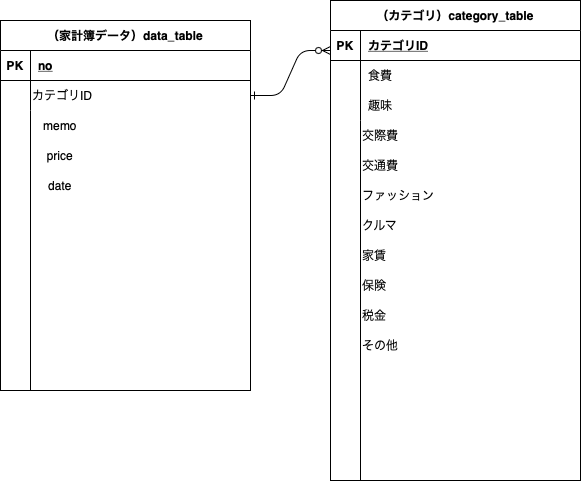

The diagram above was exported from draw.io. Its source (the exported page's mxGraphModel, read from the mxfile embedded in the PNG):
<mxGraphModel dx="441" dy="672" grid="1" gridSize="10" guides="1" tooltips="1" connect="1" arrows="1" fold="1" page="1" pageScale="1" pageWidth="850" pageHeight="1100" math="0" shadow="0" extFonts="Permanent Marker^https://fonts.googleapis.com/css?family=Permanent+Marker">
  <root>
    <mxCell id="0" />
    <mxCell id="1" parent="0" />
    <mxCell id="C-vyLk0tnHw3VtMMgP7b-1" value="" style="edgeStyle=entityRelationEdgeStyle;endArrow=ERzeroToMany;startArrow=ERone;endFill=1;startFill=0;exitX=1;exitY=0.5;exitDx=0;exitDy=0;" parent="1" source="nlCls93t7XlR2jnTZ6-m-11" edge="1">
      <mxGeometry width="100" height="100" relative="1" as="geometry">
        <mxPoint x="370" y="140" as="sourcePoint" />
        <mxPoint x="450" y="150" as="targetPoint" />
      </mxGeometry>
    </mxCell>
    <mxCell id="C-vyLk0tnHw3VtMMgP7b-23" value="（家計簿データ）data_table" style="shape=table;startSize=30;container=1;collapsible=1;childLayout=tableLayout;fixedRows=1;rowLines=0;fontStyle=1;align=center;resizeLast=1;" parent="1" vertex="1">
      <mxGeometry x="120" y="120" width="250" height="370" as="geometry" />
    </mxCell>
    <mxCell id="C-vyLk0tnHw3VtMMgP7b-24" value="" style="shape=partialRectangle;collapsible=0;dropTarget=0;pointerEvents=0;fillColor=none;points=[[0,0.5],[1,0.5]];portConstraint=eastwest;top=0;left=0;right=0;bottom=1;" parent="C-vyLk0tnHw3VtMMgP7b-23" vertex="1">
      <mxGeometry y="30" width="250" height="30" as="geometry" />
    </mxCell>
    <mxCell id="C-vyLk0tnHw3VtMMgP7b-25" value="PK" style="shape=partialRectangle;overflow=hidden;connectable=0;fillColor=none;top=0;left=0;bottom=0;right=0;fontStyle=1;" parent="C-vyLk0tnHw3VtMMgP7b-24" vertex="1">
      <mxGeometry width="30" height="30" as="geometry">
        <mxRectangle width="30" height="30" as="alternateBounds" />
      </mxGeometry>
    </mxCell>
    <mxCell id="C-vyLk0tnHw3VtMMgP7b-26" value="no" style="shape=partialRectangle;overflow=hidden;connectable=0;fillColor=none;top=0;left=0;bottom=0;right=0;align=left;spacingLeft=6;fontStyle=5;" parent="C-vyLk0tnHw3VtMMgP7b-24" vertex="1">
      <mxGeometry x="30" width="220" height="30" as="geometry">
        <mxRectangle width="220" height="30" as="alternateBounds" />
      </mxGeometry>
    </mxCell>
    <mxCell id="C-vyLk0tnHw3VtMMgP7b-27" value="" style="shape=partialRectangle;collapsible=0;dropTarget=0;pointerEvents=0;fillColor=none;points=[[0,0.5],[1,0.5]];portConstraint=eastwest;top=0;left=0;right=0;bottom=0;" parent="C-vyLk0tnHw3VtMMgP7b-23" vertex="1">
      <mxGeometry y="60" width="250" height="30" as="geometry" />
    </mxCell>
    <mxCell id="C-vyLk0tnHw3VtMMgP7b-28" value="" style="shape=partialRectangle;overflow=hidden;connectable=0;fillColor=none;top=0;left=0;bottom=0;right=0;" parent="C-vyLk0tnHw3VtMMgP7b-27" vertex="1">
      <mxGeometry width="30" height="30" as="geometry">
        <mxRectangle width="30" height="30" as="alternateBounds" />
      </mxGeometry>
    </mxCell>
    <mxCell id="C-vyLk0tnHw3VtMMgP7b-29" value="" style="shape=partialRectangle;overflow=hidden;connectable=0;fillColor=none;top=0;left=0;bottom=0;right=0;align=left;spacingLeft=6;" parent="C-vyLk0tnHw3VtMMgP7b-27" vertex="1">
      <mxGeometry x="30" width="220" height="30" as="geometry">
        <mxRectangle width="220" height="30" as="alternateBounds" />
      </mxGeometry>
    </mxCell>
    <mxCell id="nlCls93t7XlR2jnTZ6-m-1" value="" style="endArrow=none;html=1;rounded=0;entryX=0.12;entryY=1;entryDx=0;entryDy=0;entryPerimeter=0;" parent="1" target="C-vyLk0tnHw3VtMMgP7b-9" edge="1">
      <mxGeometry width="50" height="50" relative="1" as="geometry">
        <mxPoint x="480" y="580" as="sourcePoint" />
        <mxPoint x="480" y="250" as="targetPoint" />
      </mxGeometry>
    </mxCell>
    <mxCell id="C-vyLk0tnHw3VtMMgP7b-2" value="（カテゴリ）category_table" style="shape=table;startSize=30;container=1;collapsible=1;childLayout=tableLayout;fixedRows=1;rowLines=0;fontStyle=1;align=center;resizeLast=1;" parent="1" vertex="1">
      <mxGeometry x="450" y="100" width="250" height="480" as="geometry" />
    </mxCell>
    <mxCell id="C-vyLk0tnHw3VtMMgP7b-3" value="" style="shape=partialRectangle;collapsible=0;dropTarget=0;pointerEvents=0;fillColor=none;points=[[0,0.5],[1,0.5]];portConstraint=eastwest;top=0;left=0;right=0;bottom=1;" parent="C-vyLk0tnHw3VtMMgP7b-2" vertex="1">
      <mxGeometry y="30" width="250" height="30" as="geometry" />
    </mxCell>
    <mxCell id="C-vyLk0tnHw3VtMMgP7b-4" value="PK" style="shape=partialRectangle;overflow=hidden;connectable=0;fillColor=none;top=0;left=0;bottom=0;right=0;fontStyle=1;" parent="C-vyLk0tnHw3VtMMgP7b-3" vertex="1">
      <mxGeometry width="30" height="30" as="geometry">
        <mxRectangle width="30" height="30" as="alternateBounds" />
      </mxGeometry>
    </mxCell>
    <mxCell id="C-vyLk0tnHw3VtMMgP7b-5" value="カテゴリID" style="shape=partialRectangle;overflow=hidden;connectable=0;fillColor=none;top=0;left=0;bottom=0;right=0;align=left;spacingLeft=6;fontStyle=5;" parent="C-vyLk0tnHw3VtMMgP7b-3" vertex="1">
      <mxGeometry x="30" width="220" height="30" as="geometry">
        <mxRectangle width="220" height="30" as="alternateBounds" />
      </mxGeometry>
    </mxCell>
    <mxCell id="C-vyLk0tnHw3VtMMgP7b-6" value="" style="shape=partialRectangle;collapsible=0;dropTarget=0;pointerEvents=0;fillColor=none;points=[[0,0.5],[1,0.5]];portConstraint=eastwest;top=0;left=0;right=0;bottom=0;" parent="C-vyLk0tnHw3VtMMgP7b-2" vertex="1">
      <mxGeometry y="60" width="250" height="30" as="geometry" />
    </mxCell>
    <mxCell id="C-vyLk0tnHw3VtMMgP7b-7" value="" style="shape=partialRectangle;overflow=hidden;connectable=0;fillColor=none;top=0;left=0;bottom=0;right=0;" parent="C-vyLk0tnHw3VtMMgP7b-6" vertex="1">
      <mxGeometry width="30" height="30" as="geometry">
        <mxRectangle width="30" height="30" as="alternateBounds" />
      </mxGeometry>
    </mxCell>
    <mxCell id="C-vyLk0tnHw3VtMMgP7b-8" value="食費" style="shape=partialRectangle;overflow=hidden;connectable=0;fillColor=none;top=0;left=0;bottom=0;right=0;align=left;spacingLeft=6;" parent="C-vyLk0tnHw3VtMMgP7b-6" vertex="1">
      <mxGeometry x="30" width="220" height="30" as="geometry">
        <mxRectangle width="220" height="30" as="alternateBounds" />
      </mxGeometry>
    </mxCell>
    <mxCell id="C-vyLk0tnHw3VtMMgP7b-9" value="" style="shape=partialRectangle;collapsible=0;dropTarget=0;pointerEvents=0;fillColor=none;points=[[0,0.5],[1,0.5]];portConstraint=eastwest;top=0;left=0;right=0;bottom=0;" parent="C-vyLk0tnHw3VtMMgP7b-2" vertex="1">
      <mxGeometry y="90" width="250" height="30" as="geometry" />
    </mxCell>
    <mxCell id="C-vyLk0tnHw3VtMMgP7b-10" value="" style="shape=partialRectangle;overflow=hidden;connectable=0;fillColor=none;top=0;left=0;bottom=0;right=0;" parent="C-vyLk0tnHw3VtMMgP7b-9" vertex="1">
      <mxGeometry width="30" height="30" as="geometry">
        <mxRectangle width="30" height="30" as="alternateBounds" />
      </mxGeometry>
    </mxCell>
    <mxCell id="C-vyLk0tnHw3VtMMgP7b-11" value="趣味" style="shape=partialRectangle;overflow=hidden;connectable=0;fillColor=none;top=0;left=0;bottom=0;right=0;align=left;spacingLeft=6;" parent="C-vyLk0tnHw3VtMMgP7b-9" vertex="1">
      <mxGeometry x="30" width="220" height="30" as="geometry">
        <mxRectangle width="220" height="30" as="alternateBounds" />
      </mxGeometry>
    </mxCell>
    <mxCell id="nlCls93t7XlR2jnTZ6-m-2" value="交際費" style="text;html=1;align=left;verticalAlign=middle;whiteSpace=wrap;rounded=0;" parent="1" vertex="1">
      <mxGeometry x="480" y="220" width="220" height="30" as="geometry" />
    </mxCell>
    <mxCell id="nlCls93t7XlR2jnTZ6-m-3" value="交通費" style="text;html=1;align=left;verticalAlign=middle;whiteSpace=wrap;rounded=0;" parent="1" vertex="1">
      <mxGeometry x="480" y="250" width="220" height="30" as="geometry" />
    </mxCell>
    <mxCell id="nlCls93t7XlR2jnTZ6-m-4" value="ファッション" style="text;html=1;align=left;verticalAlign=middle;whiteSpace=wrap;rounded=0;" parent="1" vertex="1">
      <mxGeometry x="480" y="280" width="220" height="30" as="geometry" />
    </mxCell>
    <mxCell id="nlCls93t7XlR2jnTZ6-m-5" value="クルマ" style="text;html=1;align=left;verticalAlign=middle;whiteSpace=wrap;rounded=0;" parent="1" vertex="1">
      <mxGeometry x="480" y="310" width="220" height="30" as="geometry" />
    </mxCell>
    <mxCell id="nlCls93t7XlR2jnTZ6-m-6" value="家賃" style="text;html=1;align=left;verticalAlign=middle;whiteSpace=wrap;rounded=0;" parent="1" vertex="1">
      <mxGeometry x="480" y="340" width="220" height="30" as="geometry" />
    </mxCell>
    <mxCell id="nlCls93t7XlR2jnTZ6-m-8" value="保険" style="text;html=1;align=left;verticalAlign=middle;whiteSpace=wrap;rounded=0;" parent="1" vertex="1">
      <mxGeometry x="480" y="370" width="220" height="30" as="geometry" />
    </mxCell>
    <mxCell id="nlCls93t7XlR2jnTZ6-m-9" value="税金" style="text;html=1;align=left;verticalAlign=middle;whiteSpace=wrap;rounded=0;" parent="1" vertex="1">
      <mxGeometry x="480" y="400" width="220" height="30" as="geometry" />
    </mxCell>
    <mxCell id="nlCls93t7XlR2jnTZ6-m-10" value="その他" style="text;html=1;align=left;verticalAlign=middle;whiteSpace=wrap;rounded=0;" parent="1" vertex="1">
      <mxGeometry x="480" y="430" width="220" height="30" as="geometry" />
    </mxCell>
    <mxCell id="nlCls93t7XlR2jnTZ6-m-11" value="カテゴリID" style="text;html=1;align=left;verticalAlign=middle;whiteSpace=wrap;rounded=0;" parent="1" vertex="1">
      <mxGeometry x="150" y="180" width="220" height="30" as="geometry" />
    </mxCell>
    <mxCell id="tT9ehlF15VdI64MGeivV-3" value="" style="endArrow=none;html=1;rounded=0;fontSize=12;startSize=8;endSize=8;curved=1;entryX=0;entryY=1;entryDx=0;entryDy=0;" edge="1" parent="1" target="nlCls93t7XlR2jnTZ6-m-11">
      <mxGeometry width="50" height="50" relative="1" as="geometry">
        <mxPoint x="150" y="490" as="sourcePoint" />
        <mxPoint x="180" y="320" as="targetPoint" />
        <Array as="points" />
      </mxGeometry>
    </mxCell>
    <mxCell id="tT9ehlF15VdI64MGeivV-4" value="memo" style="text;html=1;align=center;verticalAlign=middle;whiteSpace=wrap;rounded=0;" vertex="1" parent="1">
      <mxGeometry x="150" y="210" width="60" height="30" as="geometry" />
    </mxCell>
    <mxCell id="tT9ehlF15VdI64MGeivV-6" value="date" style="text;html=1;align=center;verticalAlign=middle;whiteSpace=wrap;rounded=0;" vertex="1" parent="1">
      <mxGeometry x="150" y="270" width="60" height="30" as="geometry" />
    </mxCell>
    <mxCell id="tT9ehlF15VdI64MGeivV-7" value="price" style="text;html=1;align=center;verticalAlign=middle;whiteSpace=wrap;rounded=0;" vertex="1" parent="1">
      <mxGeometry x="150" y="240" width="60" height="30" as="geometry" />
    </mxCell>
  </root>
</mxGraphModel>